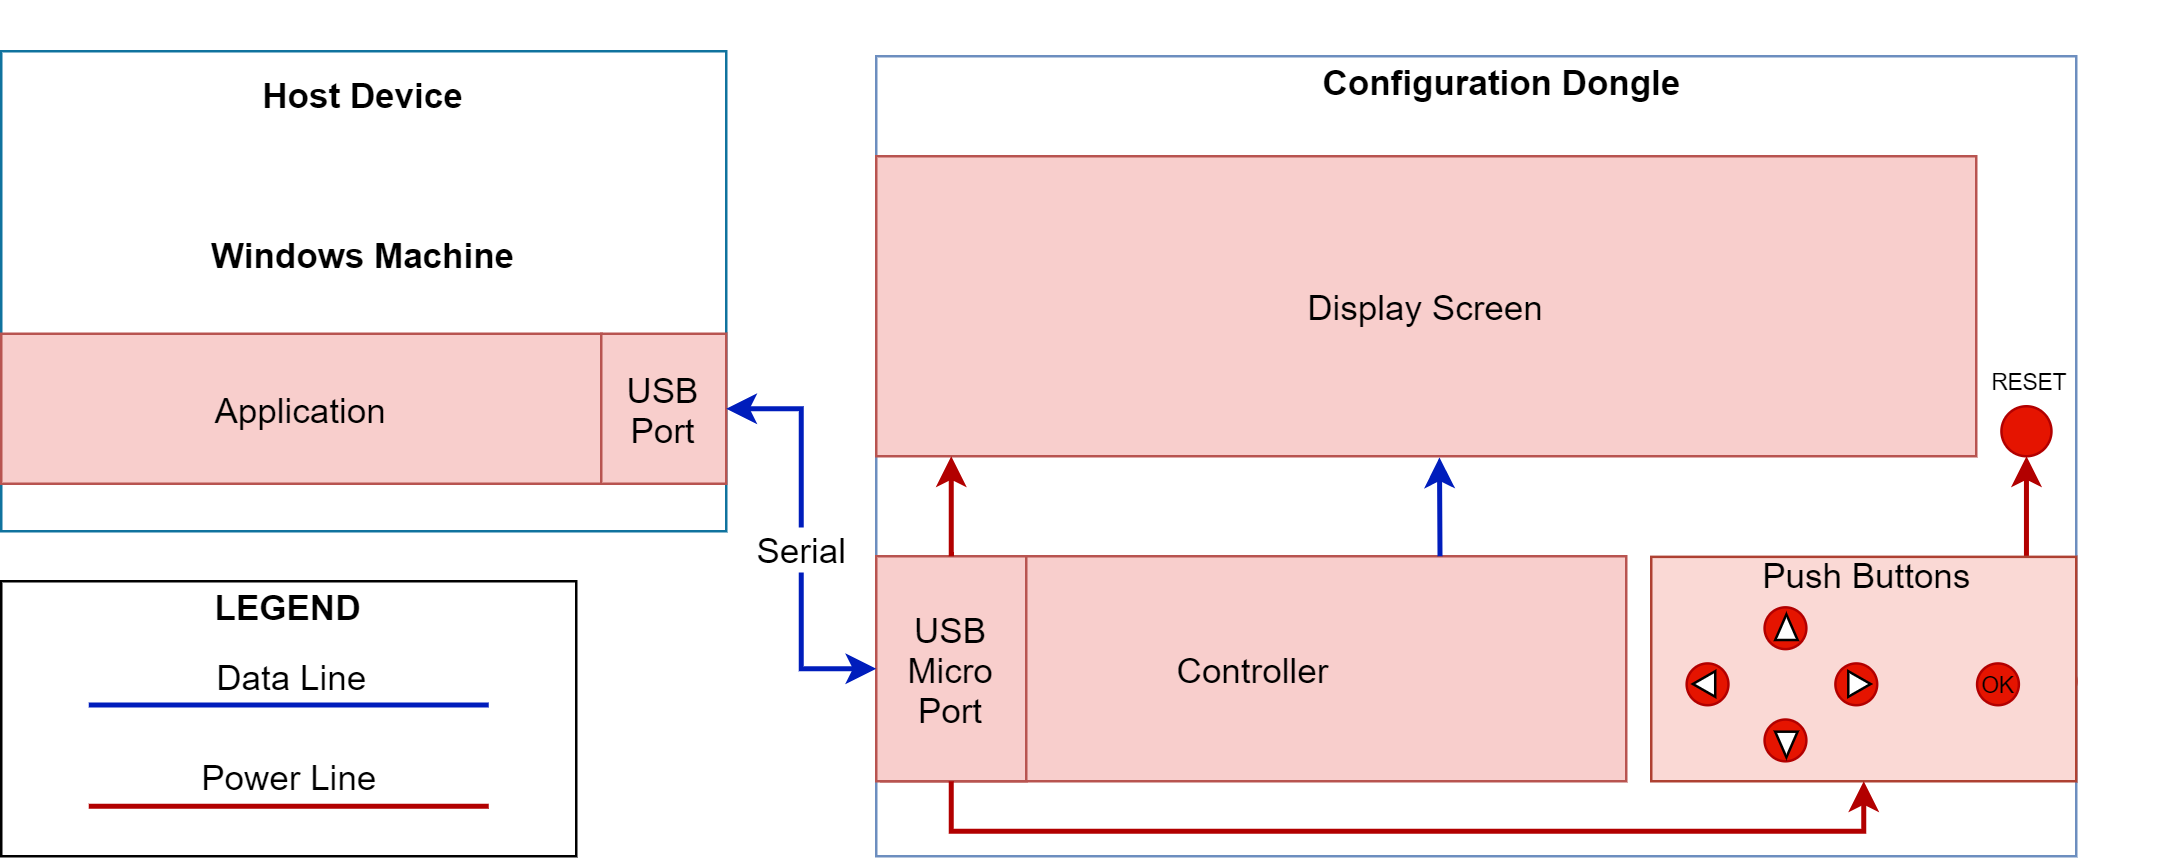

The diagram above was exported from draw.io. Its source (the exported page's mxGraphModel, read from the mxfile embedded in the PNG):
<mxGraphModel dx="1185" dy="594" grid="1" gridSize="10" guides="1" tooltips="1" connect="1" arrows="1" fold="1" page="1" pageScale="1" pageWidth="850" pageHeight="1100" math="0" shadow="0">
  <root>
    <mxCell id="0" />
    <mxCell id="1" parent="0" />
    <mxCell id="Rs2r3wt0iUpEEXAe-mTF-1" value="" style="rounded=0;whiteSpace=wrap;html=1;labelPosition=center;verticalLabelPosition=middle;align=center;verticalAlign=middle;textDirection=ltr;fillColor=#FFFFFF;strokeColor=#6c8ebf;" parent="1" vertex="1">
      <mxGeometry x="350" y="392" width="480" height="320" as="geometry" />
    </mxCell>
    <mxCell id="Rs2r3wt0iUpEEXAe-mTF-2" value="Configuration Dongle" style="text;html=1;strokeColor=none;fillColor=none;align=left;verticalAlign=middle;whiteSpace=wrap;rounded=0;fontStyle=1;fontSize=14;" parent="1" vertex="1">
      <mxGeometry x="526.5" y="382" width="147" height="40" as="geometry" />
    </mxCell>
    <mxCell id="Rs2r3wt0iUpEEXAe-mTF-3" value="Display Screen" style="rounded=0;whiteSpace=wrap;html=1;fontSize=14;fillColor=#f8cecc;strokeColor=#b85450;" parent="1" vertex="1">
      <mxGeometry x="350" y="432" width="440" height="120" as="geometry" />
    </mxCell>
    <mxCell id="DJtwdIn68GYlt35k_Tzc-40" value="" style="group" parent="1" vertex="1" connectable="0">
      <mxGeometry y="602" width="230" height="110" as="geometry" />
    </mxCell>
    <mxCell id="Rs2r3wt0iUpEEXAe-mTF-37" value="" style="rounded=0;whiteSpace=wrap;html=1;fontSize=14;labelPosition=center;verticalLabelPosition=middle;align=center;verticalAlign=middle;" parent="DJtwdIn68GYlt35k_Tzc-40" vertex="1">
      <mxGeometry width="230" height="110" as="geometry" />
    </mxCell>
    <mxCell id="Rs2r3wt0iUpEEXAe-mTF-38" value="&lt;b&gt;LEGEND&lt;/b&gt;" style="text;html=1;strokeColor=none;fillColor=none;align=center;verticalAlign=middle;whiteSpace=wrap;rounded=0;fontSize=14;" parent="DJtwdIn68GYlt35k_Tzc-40" vertex="1">
      <mxGeometry x="60" width="110" height="20" as="geometry" />
    </mxCell>
    <mxCell id="Rs2r3wt0iUpEEXAe-mTF-39" value="" style="endArrow=none;html=1;strokeWidth=2;fontSize=14;fillColor=#0050ef;strokeColor=#001DBC;" parent="DJtwdIn68GYlt35k_Tzc-40" edge="1">
      <mxGeometry width="50" height="50" relative="1" as="geometry">
        <mxPoint x="35" y="49.5" as="sourcePoint" />
        <mxPoint x="195" y="49.5" as="targetPoint" />
      </mxGeometry>
    </mxCell>
    <mxCell id="Rs2r3wt0iUpEEXAe-mTF-41" value="Data Line" style="text;html=1;resizable=0;points=[];align=center;verticalAlign=middle;labelBackgroundColor=#ffffff;fontSize=14;" parent="Rs2r3wt0iUpEEXAe-mTF-39" vertex="1" connectable="0">
      <mxGeometry x="0.4875" relative="1" as="geometry">
        <mxPoint x="-39" y="-11.5" as="offset" />
      </mxGeometry>
    </mxCell>
    <mxCell id="Rs2r3wt0iUpEEXAe-mTF-40" value="" style="endArrow=none;html=1;strokeWidth=2;fontSize=14;fillColor=#e51400;strokeColor=#B20000;" parent="DJtwdIn68GYlt35k_Tzc-40" edge="1">
      <mxGeometry width="50" height="50" relative="1" as="geometry">
        <mxPoint x="35" y="90" as="sourcePoint" />
        <mxPoint x="195" y="90" as="targetPoint" />
      </mxGeometry>
    </mxCell>
    <mxCell id="Rs2r3wt0iUpEEXAe-mTF-42" value="Power Line" style="text;html=1;resizable=0;points=[];align=center;verticalAlign=middle;labelBackgroundColor=#ffffff;fontSize=14;" parent="Rs2r3wt0iUpEEXAe-mTF-40" vertex="1" connectable="0">
      <mxGeometry x="0.325" y="-2" relative="1" as="geometry">
        <mxPoint x="-26" y="-14" as="offset" />
      </mxGeometry>
    </mxCell>
    <mxCell id="76J3JP__Zv2paBp3ShaO-4" value="" style="group" parent="1" vertex="1" connectable="0">
      <mxGeometry y="370" width="290" height="212" as="geometry" />
    </mxCell>
    <mxCell id="kun4uSbNWmKbofQo-aaH-7" value="" style="group;fillColor=#FFFFFF;strokeColor=#10739e;" parent="76J3JP__Zv2paBp3ShaO-4" vertex="1" connectable="0">
      <mxGeometry y="20" width="290" height="192" as="geometry" />
    </mxCell>
    <mxCell id="kun4uSbNWmKbofQo-aaH-5" value="Application" style="rounded=0;whiteSpace=wrap;html=1;fontSize=14;fillColor=#f8cecc;strokeColor=#b85450;" parent="76J3JP__Zv2paBp3ShaO-4" vertex="1">
      <mxGeometry y="133" width="240" height="60" as="geometry" />
    </mxCell>
    <mxCell id="kun4uSbNWmKbofQo-aaH-6" value="&lt;b&gt;Host Device&lt;/b&gt;&lt;br style=&quot;font-size: 14px&quot;&gt;&lt;br&gt;&lt;br&gt;&lt;br style=&quot;font-size: 14px&quot;&gt;&lt;b&gt;Windows Machine&lt;/b&gt;" style="text;html=1;strokeColor=none;fillColor=none;align=center;verticalAlign=middle;whiteSpace=wrap;rounded=0;fontSize=14;" parent="76J3JP__Zv2paBp3ShaO-4" vertex="1">
      <mxGeometry x="77.25" y="32" width="135.5" height="73" as="geometry" />
    </mxCell>
    <mxCell id="76J3JP__Zv2paBp3ShaO-52" value="USB&lt;br&gt;Port" style="rounded=0;whiteSpace=wrap;html=1;fontSize=14;rotation=0;horizontal=1;fillColor=#f8cecc;strokeColor=#b85450;" parent="76J3JP__Zv2paBp3ShaO-4" vertex="1">
      <mxGeometry x="240" y="133" width="50" height="60" as="geometry" />
    </mxCell>
    <mxCell id="76J3JP__Zv2paBp3ShaO-6" value="" style="group" parent="1" vertex="1" connectable="0">
      <mxGeometry x="350" y="592" width="298" height="90" as="geometry" />
    </mxCell>
    <mxCell id="DJtwdIn68GYlt35k_Tzc-25" value="" style="group" parent="76J3JP__Zv2paBp3ShaO-6" vertex="1" connectable="0">
      <mxGeometry width="298" height="90" as="geometry" />
    </mxCell>
    <mxCell id="Rs2r3wt0iUpEEXAe-mTF-4" value="Controller" style="rounded=0;whiteSpace=wrap;html=1;fontSize=14;fillColor=#f8cecc;strokeColor=#b85450;" parent="DJtwdIn68GYlt35k_Tzc-25" vertex="1">
      <mxGeometry x="2" width="298" height="90" as="geometry" />
    </mxCell>
    <mxCell id="Rs2r3wt0iUpEEXAe-mTF-28" value="USB Micro&lt;br&gt;Port" style="rounded=0;whiteSpace=wrap;html=1;fontSize=14;rotation=0;horizontal=1;fillColor=#f8cecc;strokeColor=#b85450;" parent="DJtwdIn68GYlt35k_Tzc-25" vertex="1">
      <mxGeometry width="60" height="90" as="geometry" />
    </mxCell>
    <mxCell id="76J3JP__Zv2paBp3ShaO-17" value="" style="group" parent="1" vertex="1" connectable="0">
      <mxGeometry x="700" y="582" width="170" height="130.00230769230768" as="geometry" />
    </mxCell>
    <mxCell id="UbIPzvO15zgmRLFiUDS0-2" value="" style="edgeStyle=orthogonalEdgeStyle;rounded=0;orthogonalLoop=1;jettySize=auto;html=1;endArrow=none;endFill=0;startArrow=classic;startFill=1;fillColor=#e51400;strokeColor=#B20000;strokeWidth=2;" edge="1" parent="1" source="76J3JP__Zv2paBp3ShaO-20" target="UbIPzvO15zgmRLFiUDS0-1">
      <mxGeometry relative="1" as="geometry" />
    </mxCell>
    <mxCell id="76J3JP__Zv2paBp3ShaO-20" value="" style="ellipse;whiteSpace=wrap;html=1;aspect=fixed;fillColor=#e51400;strokeColor=#B20000;fontColor=#ffffff;" parent="1" vertex="1">
      <mxGeometry x="800.08" y="532" width="20" height="20" as="geometry" />
    </mxCell>
    <mxCell id="UbIPzvO15zgmRLFiUDS0-1" value="" style="ellipse;whiteSpace=wrap;html=1;aspect=fixed;fillColor=#e51400;strokeColor=#B20000;fontColor=#ffffff;" vertex="1" parent="1">
      <mxGeometry x="800.08" y="632" width="20" height="20" as="geometry" />
    </mxCell>
    <mxCell id="76J3JP__Zv2paBp3ShaO-63" value="" style="ellipse;whiteSpace=wrap;html=1;aspect=fixed;fillColor=#e51400;strokeColor=#B20000;fontColor=#ffffff;" parent="1" vertex="1">
      <mxGeometry x="810" y="632" width="20" height="20" as="geometry" />
    </mxCell>
    <mxCell id="76J3JP__Zv2paBp3ShaO-51" value="" style="group" parent="1" vertex="1" connectable="0">
      <mxGeometry x="660" y="590" width="170" height="92" as="geometry" />
    </mxCell>
    <mxCell id="76J3JP__Zv2paBp3ShaO-27" value="&lt;p style=&quot;line-height: 120%&quot;&gt;&lt;br&gt;&lt;/p&gt;" style="rounded=0;whiteSpace=wrap;html=1;verticalAlign=middle;labelPosition=center;verticalLabelPosition=middle;align=center;fillColor=#fad9d5;strokeColor=#ae4132;" parent="76J3JP__Zv2paBp3ShaO-51" vertex="1">
      <mxGeometry y="2.2439024390243905" width="170" height="89.7560975609756" as="geometry" />
    </mxCell>
    <mxCell id="76J3JP__Zv2paBp3ShaO-32" value="&lt;font style=&quot;font-size: 14px&quot;&gt;Push Buttons&lt;/font&gt;" style="text;html=1;strokeColor=none;fillColor=none;align=center;verticalAlign=middle;whiteSpace=wrap;rounded=0;" parent="76J3JP__Zv2paBp3ShaO-51" vertex="1">
      <mxGeometry x="29.75" y="2.245591397849462" width="113.33" height="12.543655913978496" as="geometry" />
    </mxCell>
    <mxCell id="76J3JP__Zv2paBp3ShaO-31" value="" style="group" parent="76J3JP__Zv2paBp3ShaO-51" vertex="1" connectable="0">
      <mxGeometry x="14.166666666666668" y="22.4390243902439" width="144.5" height="67.31707317073172" as="geometry" />
    </mxCell>
    <mxCell id="76J3JP__Zv2paBp3ShaO-23" value="" style="ellipse;whiteSpace=wrap;html=1;aspect=fixed;fillColor=#e51400;strokeColor=#B20000;fontColor=#ffffff;" parent="76J3JP__Zv2paBp3ShaO-31" vertex="1">
      <mxGeometry x="31.166666666666668" width="16.707386089141032" height="16.707386089141032" as="geometry" />
    </mxCell>
    <mxCell id="76J3JP__Zv2paBp3ShaO-24" value="" style="ellipse;whiteSpace=wrap;html=1;aspect=fixed;fillColor=#e51400;strokeColor=#B20000;fontColor=#ffffff;" parent="76J3JP__Zv2paBp3ShaO-31" vertex="1">
      <mxGeometry x="59.5" y="22.4390243902439" width="16.707386089141032" height="16.707386089141032" as="geometry" />
    </mxCell>
    <mxCell id="76J3JP__Zv2paBp3ShaO-25" value="" style="ellipse;whiteSpace=wrap;html=1;aspect=fixed;fillColor=#e51400;strokeColor=#B20000;fontColor=#ffffff;" parent="76J3JP__Zv2paBp3ShaO-31" vertex="1">
      <mxGeometry y="22.4390243902439" width="16.707386089141032" height="16.707386089141032" as="geometry" />
    </mxCell>
    <mxCell id="76J3JP__Zv2paBp3ShaO-26" value="" style="ellipse;whiteSpace=wrap;html=1;aspect=fixed;fillColor=#e51400;strokeColor=#B20000;fontColor=#ffffff;" parent="76J3JP__Zv2paBp3ShaO-31" vertex="1">
      <mxGeometry x="116.16666666666667" y="22.4390243902439" width="16.707386089141032" height="16.707386089141032" as="geometry" />
    </mxCell>
    <mxCell id="76J3JP__Zv2paBp3ShaO-30" value="" style="ellipse;whiteSpace=wrap;html=1;aspect=fixed;fillColor=#e51400;strokeColor=#B20000;fontColor=#ffffff;" parent="76J3JP__Zv2paBp3ShaO-31" vertex="1">
      <mxGeometry x="31.166666666666668" y="44.8780487804878" width="16.707386089141032" height="16.707386089141032" as="geometry" />
    </mxCell>
    <mxCell id="76J3JP__Zv2paBp3ShaO-70" value="&lt;font style=&quot;font-size: 9px;&quot;&gt;OK&lt;/font&gt;" style="text;html=1;strokeColor=none;fillColor=none;align=center;verticalAlign=middle;whiteSpace=wrap;rounded=0;fontSize=9;" parent="76J3JP__Zv2paBp3ShaO-31" vertex="1">
      <mxGeometry x="106.628596491228" y="20.43430894308936" width="35.78947368421053" height="20.44444444444444" as="geometry" />
    </mxCell>
    <mxCell id="76J3JP__Zv2paBp3ShaO-80" value="" style="html=1;shadow=0;dashed=0;align=center;verticalAlign=middle;shape=mxgraph.arrows2.arrow;dy=0.6;dx=40;notch=0;fontSize=9;" parent="76J3JP__Zv2paBp3ShaO-31" vertex="1">
      <mxGeometry x="64.65070175438596" y="25.547642276422692" width="8.947368421052632" height="10.22222222222222" as="geometry" />
    </mxCell>
    <mxCell id="76J3JP__Zv2paBp3ShaO-82" value="" style="html=1;shadow=0;dashed=0;align=center;verticalAlign=middle;shape=mxgraph.arrows2.arrow;dy=0.6;dx=40;notch=0;fontSize=9;direction=south;" parent="76J3JP__Zv2paBp3ShaO-31" vertex="1">
      <mxGeometry x="35.41964912280701" y="49.74008672086713" width="8.947368421052632" height="10.22222222222222" as="geometry" />
    </mxCell>
    <mxCell id="76J3JP__Zv2paBp3ShaO-83" value="" style="html=1;shadow=0;dashed=0;align=center;verticalAlign=middle;shape=mxgraph.arrows2.arrow;dy=0.6;dx=40;notch=0;fontSize=9;direction=west;" parent="76J3JP__Zv2paBp3ShaO-31" vertex="1">
      <mxGeometry x="2.46649122807017" y="25.547642276422692" width="8.947368421052632" height="10.22222222222222" as="geometry" />
    </mxCell>
    <mxCell id="76J3JP__Zv2paBp3ShaO-84" value="" style="html=1;shadow=0;dashed=0;align=center;verticalAlign=middle;shape=mxgraph.arrows2.arrow;dy=0.6;dx=40;notch=0;fontSize=9;direction=north;" parent="76J3JP__Zv2paBp3ShaO-31" vertex="1">
      <mxGeometry x="35.41964912280705" y="2.8423089430894226" width="8.947368421052632" height="10.22222222222222" as="geometry" />
    </mxCell>
    <mxCell id="76J3JP__Zv2paBp3ShaO-53" style="edgeStyle=orthogonalEdgeStyle;rounded=0;orthogonalLoop=1;jettySize=auto;html=1;entryX=0;entryY=0.5;entryDx=0;entryDy=0;strokeWidth=2;startArrow=classic;startFill=1;strokeColor=#001DBC;" parent="1" source="76J3JP__Zv2paBp3ShaO-52" target="Rs2r3wt0iUpEEXAe-mTF-28" edge="1">
      <mxGeometry relative="1" as="geometry" />
    </mxCell>
    <mxCell id="76J3JP__Zv2paBp3ShaO-66" value="&lt;font style=&quot;font-size: 14px&quot;&gt;Serial&lt;/font&gt;" style="edgeLabel;html=1;align=center;verticalAlign=middle;resizable=0;points=[];fontSize=15;" parent="76J3JP__Zv2paBp3ShaO-53" vertex="1" connectable="0">
      <mxGeometry x="0.2229" y="2" relative="1" as="geometry">
        <mxPoint x="-2" y="-14.33" as="offset" />
      </mxGeometry>
    </mxCell>
    <mxCell id="76J3JP__Zv2paBp3ShaO-67" value="" style="edgeStyle=orthogonalEdgeStyle;rounded=0;orthogonalLoop=1;jettySize=auto;html=1;startArrow=none;startFill=0;endArrow=classic;endFill=1;strokeColor=#B20000;strokeWidth=2;fontSize=24;fillColor=#e51400;" parent="1" source="Rs2r3wt0iUpEEXAe-mTF-28" target="Rs2r3wt0iUpEEXAe-mTF-3" edge="1">
      <mxGeometry relative="1" as="geometry">
        <Array as="points">
          <mxPoint x="380" y="572" />
          <mxPoint x="380" y="572" />
        </Array>
      </mxGeometry>
    </mxCell>
    <mxCell id="76J3JP__Zv2paBp3ShaO-73" value="RESET" style="text;html=1;align=center;verticalAlign=middle;resizable=0;points=[];autosize=1;fontSize=9;" parent="1" vertex="1">
      <mxGeometry x="786" y="512" width="50" height="20" as="geometry" />
    </mxCell>
    <mxCell id="76J3JP__Zv2paBp3ShaO-74" style="edgeStyle=orthogonalEdgeStyle;rounded=0;orthogonalLoop=1;jettySize=auto;html=1;entryX=0.5;entryY=1;entryDx=0;entryDy=0;startArrow=none;startFill=0;endArrow=classic;endFill=1;strokeColor=#B20000;strokeWidth=2;fontSize=9;fillColor=#e51400;" parent="1" source="Rs2r3wt0iUpEEXAe-mTF-28" target="76J3JP__Zv2paBp3ShaO-27" edge="1">
      <mxGeometry relative="1" as="geometry">
        <Array as="points">
          <mxPoint x="380" y="702" />
          <mxPoint x="745" y="702" />
        </Array>
      </mxGeometry>
    </mxCell>
    <mxCell id="76J3JP__Zv2paBp3ShaO-76" style="edgeStyle=orthogonalEdgeStyle;rounded=0;orthogonalLoop=1;jettySize=auto;html=1;exitX=0.75;exitY=0;exitDx=0;exitDy=0;entryX=0.512;entryY=1.004;entryDx=0;entryDy=0;entryPerimeter=0;startArrow=none;startFill=0;endArrow=classic;endFill=1;strokeColor=#001DBC;strokeWidth=2;fontSize=9;fillColor=#e51400;" parent="1" source="Rs2r3wt0iUpEEXAe-mTF-4" target="Rs2r3wt0iUpEEXAe-mTF-3" edge="1">
      <mxGeometry relative="1" as="geometry" />
    </mxCell>
  </root>
</mxGraphModel>